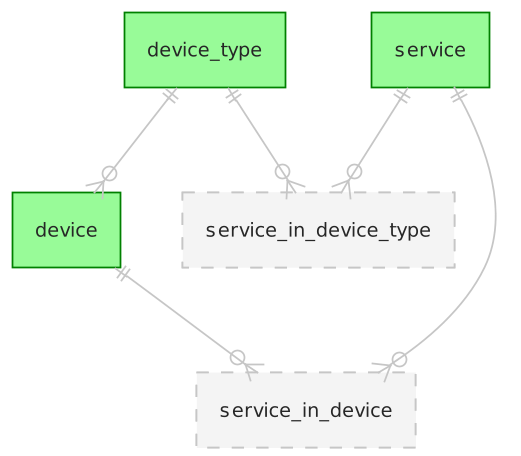

The diagram above was rendered by PlantUML. Its source (embedded in the PNG):
@startuml
scale 1.75
!theme carbon-gray
skinparam backgroundcolor transparent
hide circle

entity device_type #palegreen ##green {
        * <&key>id : number <<generated>>
        --
        * name : text <<unique>>
}

entity device #palegreen ##green {
        * <&key>id : number <<generated>>
        --
        * name : text <<unique>>
        * device_type_id : number <<FK>>
        * user_id : number
}

entity service #palegreen ##green {
        * <&key>id : number <<generated>>
        --
        * name : text <<unique>>
        * price: decimal
        * apply_to_all: boolean
}

entity service_in_device_type ##[dashed] {
        * <&key>device_type_id  : number <<FK>>
        * <&key>service_id : number <<FK>>
        --
}

entity service_in_device ##[dashed] {
        * <&key>device_id  : number <<FK>>
        * <&key>service_id : number <<FK>>
        --
}

device_type ||--o{ device
device_type ||--o{ service_in_device_type
service ||--o{ service_in_device_type
service ||--o{ service_in_device
device ||--o{ service_in_device

hide members

@enduml